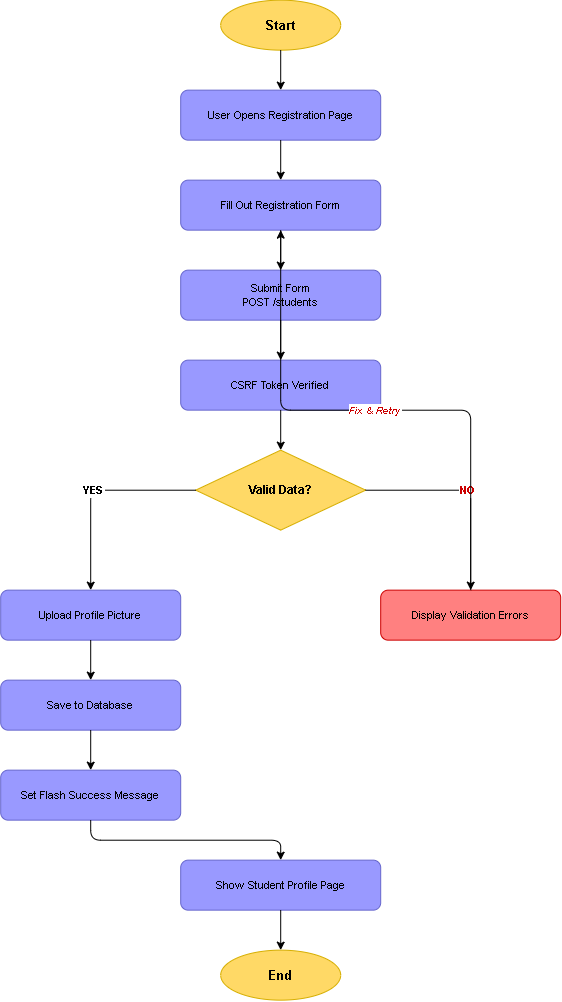

The diagram above was exported from draw.io. Its source (the exported page's mxGraphModel, read from the mxfile embedded in the PNG):
<mxGraphModel dx="1664" dy="975" grid="1" gridSize="10" guides="1" tooltips="1" connect="1" arrows="1" fold="1" page="1" pageScale="1" pageWidth="850" pageHeight="1100" math="0" shadow="0">
  <root>
    <mxCell id="0" />
    <mxCell id="1" parent="0" />
    <mxCell id="2" parent="1" style="ellipse;whiteSpace=wrap;fillColor=#FFD966;strokeColor=#d6ae00;fontStyle=1;fontSize=13;" value="Start" vertex="1">
      <mxGeometry height="50" width="120" x="280" y="20" as="geometry" />
    </mxCell>
    <mxCell id="3" parent="1" style="rounded=1;whiteSpace=wrap;fillColor=#9999FF;strokeColor=#6666CC;fontColor=#000000;fontSize=11;" value="User Opens Registration Page" vertex="1">
      <mxGeometry height="50" width="200" x="240" y="110" as="geometry" />
    </mxCell>
    <mxCell id="4" parent="1" style="rounded=1;whiteSpace=wrap;fillColor=#9999FF;strokeColor=#6666CC;fontColor=#000000;fontSize=11;" value="Fill Out Registration Form" vertex="1">
      <mxGeometry height="50" width="200" x="240" y="200" as="geometry" />
    </mxCell>
    <mxCell id="5" parent="1" style="rounded=1;whiteSpace=wrap;fillColor=#9999FF;strokeColor=#6666CC;fontColor=#000000;fontSize=11;" value="Submit Form&#10;POST /students" vertex="1">
      <mxGeometry height="50" width="200" x="240" y="290" as="geometry" />
    </mxCell>
    <mxCell id="6" parent="1" style="rounded=1;whiteSpace=wrap;fillColor=#9999FF;strokeColor=#6666CC;fontColor=#000000;fontSize=11;" value="CSRF Token Verified" vertex="1">
      <mxGeometry height="50" width="200" x="240" y="380" as="geometry" />
    </mxCell>
    <mxCell id="7" parent="1" style="rhombus;whiteSpace=wrap;fillColor=#FFD966;strokeColor=#d6ae00;fontStyle=1;fontSize=12;" value="Valid Data?" vertex="1">
      <mxGeometry height="80" width="170" x="255" y="470" as="geometry" />
    </mxCell>
    <mxCell id="8" parent="1" style="rounded=1;whiteSpace=wrap;fillColor=#9999FF;strokeColor=#6666CC;fontColor=#000000;fontSize=11;" value="Upload Profile Picture" vertex="1">
      <mxGeometry height="50" width="180" x="60" y="610" as="geometry" />
    </mxCell>
    <mxCell id="9" parent="1" style="rounded=1;whiteSpace=wrap;fillColor=#9999FF;strokeColor=#6666CC;fontColor=#000000;fontSize=11;" value="Save to Database" vertex="1">
      <mxGeometry height="50" width="180" x="60" y="700" as="geometry" />
    </mxCell>
    <mxCell id="10" parent="1" style="rounded=1;whiteSpace=wrap;fillColor=#9999FF;strokeColor=#6666CC;fontColor=#000000;fontSize=11;" value="Set Flash Success Message" vertex="1">
      <mxGeometry height="50" width="180" x="60" y="790" as="geometry" />
    </mxCell>
    <mxCell id="11" parent="1" style="rounded=1;whiteSpace=wrap;fillColor=#FF8080;strokeColor=#CC0000;fontColor=#000000;fontSize=11;" value="Display Validation Errors" vertex="1">
      <mxGeometry height="50" width="180" x="440" y="610" as="geometry" />
    </mxCell>
    <mxCell id="12" parent="1" style="rounded=1;whiteSpace=wrap;fillColor=#9999FF;strokeColor=#6666CC;fontColor=#000000;fontSize=11;" value="Show Student Profile Page" vertex="1">
      <mxGeometry height="50" width="200" x="240" y="880" as="geometry" />
    </mxCell>
    <mxCell id="13" parent="1" style="ellipse;whiteSpace=wrap;fillColor=#FFD966;strokeColor=#d6ae00;fontStyle=1;fontSize=13;" value="End" vertex="1">
      <mxGeometry height="50" width="120" x="280" y="970" as="geometry" />
    </mxCell>
    <mxCell id="20" edge="1" parent="1" source="2" style="edgeStyle=orthogonalEdgeStyle;" target="3">
      <mxGeometry relative="1" as="geometry" />
    </mxCell>
    <mxCell id="21" edge="1" parent="1" source="3" style="edgeStyle=orthogonalEdgeStyle;" target="4">
      <mxGeometry relative="1" as="geometry" />
    </mxCell>
    <mxCell id="22" edge="1" parent="1" source="4" style="edgeStyle=orthogonalEdgeStyle;" target="5">
      <mxGeometry relative="1" as="geometry" />
    </mxCell>
    <mxCell id="23" edge="1" parent="1" source="5" style="edgeStyle=orthogonalEdgeStyle;" target="6">
      <mxGeometry relative="1" as="geometry" />
    </mxCell>
    <mxCell id="24" edge="1" parent="1" source="6" style="edgeStyle=orthogonalEdgeStyle;" target="7">
      <mxGeometry relative="1" as="geometry" />
    </mxCell>
    <mxCell id="25" edge="1" parent="1" source="7" style="edgeStyle=orthogonalEdgeStyle;fontStyle=1;fontSize=11;" target="8" value="YES">
      <mxGeometry relative="1" as="geometry" />
    </mxCell>
    <mxCell id="26" edge="1" parent="1" source="7" style="edgeStyle=orthogonalEdgeStyle;fontStyle=1;fontSize=11;fontColor=#CC0000;" target="11" value="NO">
      <mxGeometry relative="1" as="geometry" />
    </mxCell>
    <mxCell id="27" edge="1" parent="1" source="8" style="edgeStyle=orthogonalEdgeStyle;" target="9">
      <mxGeometry relative="1" as="geometry" />
    </mxCell>
    <mxCell id="28" edge="1" parent="1" source="9" style="edgeStyle=orthogonalEdgeStyle;" target="10">
      <mxGeometry relative="1" as="geometry" />
    </mxCell>
    <mxCell id="29" edge="1" parent="1" source="10" style="edgeStyle=orthogonalEdgeStyle;" target="12">
      <mxGeometry relative="1" as="geometry" />
    </mxCell>
    <mxCell id="30" edge="1" parent="1" source="11" style="edgeStyle=orthogonalEdgeStyle;fontStyle=2;fontSize=10;fontColor=#CC0000;" target="4" value="Fix &amp; Retry">
      <mxGeometry relative="1" as="geometry" />
    </mxCell>
    <mxCell id="31" edge="1" parent="1" source="12" style="edgeStyle=orthogonalEdgeStyle;" target="13">
      <mxGeometry relative="1" as="geometry" />
    </mxCell>
  </root>
</mxGraphModel>